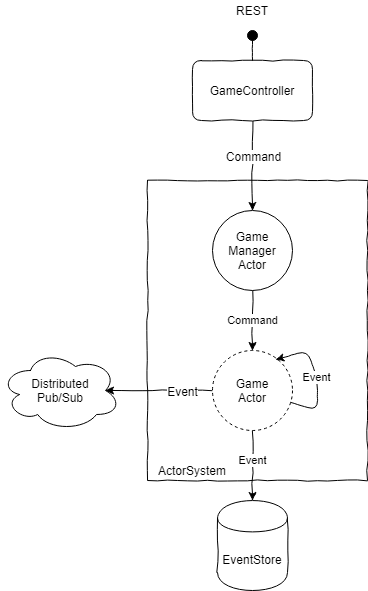

The diagram above was exported from draw.io. Its source (the exported page's mxGraphModel, read from the mxfile embedded in the PNG):
<mxGraphModel dx="1422" dy="762" grid="1" gridSize="10" guides="1" tooltips="1" connect="1" arrows="1" fold="1" page="1" pageScale="1" pageWidth="827" pageHeight="1169" math="0" shadow="0">
  <root>
    <mxCell id="0" />
    <mxCell id="1" parent="0" />
    <mxCell id="2" value="" style="rounded=0;whiteSpace=wrap;html=1;comic=1;spacingTop=0;labelPosition=left;verticalLabelPosition=top;align=right;verticalAlign=bottom;" vertex="1" parent="1">
      <mxGeometry x="377" y="468" width="220" height="300" as="geometry" />
    </mxCell>
    <mxCell id="3" value="" style="edgeStyle=orthogonalEdgeStyle;rounded=0;orthogonalLoop=1;jettySize=auto;html=1;entryX=0.5;entryY=0;entryDx=0;entryDy=0;comic=1;" edge="1" source="5" target="10" parent="1">
      <mxGeometry relative="1" as="geometry" />
    </mxCell>
    <mxCell id="4" value="Command" style="text;html=1;align=center;verticalAlign=middle;resizable=0;points=[];labelBackgroundColor=#ffffff;" vertex="1" connectable="0" parent="3">
      <mxGeometry x="-0.2222" relative="1" as="geometry">
        <mxPoint as="offset" />
      </mxGeometry>
    </mxCell>
    <mxCell id="5" value="GameController" style="rounded=1;whiteSpace=wrap;html=1;comic=1;" vertex="1" parent="1">
      <mxGeometry x="422" y="348" width="120" height="60" as="geometry" />
    </mxCell>
    <mxCell id="6" value="" style="group" vertex="1" connectable="0" parent="1">
      <mxGeometry x="477" y="318" width="10" height="30" as="geometry" />
    </mxCell>
    <mxCell id="7" value="" style="endArrow=none;html=1;entryX=0.5;entryY=1;entryDx=0;entryDy=0;comic=1;" edge="1" parent="6" target="8">
      <mxGeometry width="50" height="50" relative="1" as="geometry">
        <mxPoint x="4.829999999999998" y="30" as="sourcePoint" />
        <mxPoint x="4.829999999999998" y="15" as="targetPoint" />
      </mxGeometry>
    </mxCell>
    <mxCell id="8" value="" style="ellipse;whiteSpace=wrap;html=1;aspect=fixed;fillColor=#000000;" vertex="1" parent="6">
      <mxGeometry width="10" height="10" as="geometry" />
    </mxCell>
    <mxCell id="9" value="Command" style="edgeStyle=orthogonalEdgeStyle;rounded=0;orthogonalLoop=1;jettySize=auto;html=1;comic=1;" edge="1" source="10" target="14" parent="1">
      <mxGeometry relative="1" as="geometry" />
    </mxCell>
    <mxCell id="10" value="Game&lt;br&gt;Manager&lt;br&gt;Actor" style="ellipse;whiteSpace=wrap;html=1;aspect=fixed;comic=1;" vertex="1" parent="1">
      <mxGeometry x="442" y="498" width="80" height="80" as="geometry" />
    </mxCell>
    <mxCell id="11" value="Event" style="edgeStyle=orthogonalEdgeStyle;rounded=0;comic=1;orthogonalLoop=1;jettySize=auto;html=1;" edge="1" source="14" target="16" parent="1">
      <mxGeometry x="-0.1429" relative="1" as="geometry">
        <mxPoint x="362" y="678" as="targetPoint" />
        <mxPoint as="offset" />
      </mxGeometry>
    </mxCell>
    <mxCell id="12" value="" style="edgeStyle=orthogonalEdgeStyle;rounded=0;comic=1;orthogonalLoop=1;jettySize=auto;html=1;entryX=0.875;entryY=0.5;entryDx=0;entryDy=0;entryPerimeter=0;" edge="1" source="14" target="19" parent="1">
      <mxGeometry relative="1" as="geometry">
        <mxPoint x="362" y="678" as="targetPoint" />
      </mxGeometry>
    </mxCell>
    <mxCell id="13" value="Event" style="text;html=1;align=center;verticalAlign=middle;resizable=0;points=[];labelBackgroundColor=#ffffff;" vertex="1" connectable="0" parent="12">
      <mxGeometry x="0.2564" y="-1" relative="1" as="geometry">
        <mxPoint x="36.67" y="1" as="offset" />
      </mxGeometry>
    </mxCell>
    <mxCell id="14" value="Game&lt;br&gt;Actor" style="ellipse;whiteSpace=wrap;html=1;aspect=fixed;comic=1;dashed=1;" vertex="1" parent="1">
      <mxGeometry x="442" y="638" width="80" height="80" as="geometry" />
    </mxCell>
    <mxCell id="15" value="ActorSystem" style="text;html=1;strokeColor=none;fillColor=none;align=center;verticalAlign=middle;whiteSpace=wrap;rounded=0;comic=1;" vertex="1" parent="1">
      <mxGeometry x="377" y="748" width="90" height="20" as="geometry" />
    </mxCell>
    <mxCell id="16" value="EventStore" style="shape=cylinder;whiteSpace=wrap;html=1;boundedLbl=1;backgroundOutline=1;comic=1;" vertex="1" parent="1">
      <mxGeometry x="447" y="788" width="70" height="90" as="geometry" />
    </mxCell>
    <mxCell id="17" value="REST" style="text;html=1;strokeColor=none;fillColor=none;align=center;verticalAlign=middle;whiteSpace=wrap;rounded=0;comic=1;" vertex="1" parent="1">
      <mxGeometry x="462" y="288" width="40" height="20" as="geometry" />
    </mxCell>
    <mxCell id="18" value="Event" style="endArrow=classic;html=1;entryX=0.792;entryY=0.115;entryDx=0;entryDy=0;entryPerimeter=0;comic=1;" edge="1" source="14" target="14" parent="1">
      <mxGeometry width="50" height="50" relative="1" as="geometry">
        <mxPoint x="267" y="838" as="sourcePoint" />
        <mxPoint x="317" y="788" as="targetPoint" />
        <Array as="points">
          <mxPoint x="547" y="698" />
          <mxPoint x="547" y="668" />
          <mxPoint x="537" y="638" />
        </Array>
      </mxGeometry>
    </mxCell>
    <mxCell id="19" value="Distributed&lt;br&gt;Pub/Sub" style="ellipse;shape=cloud;whiteSpace=wrap;html=1;comic=1;" vertex="1" parent="1">
      <mxGeometry x="230" y="638" width="120" height="80" as="geometry" />
    </mxCell>
  </root>
</mxGraphModel>